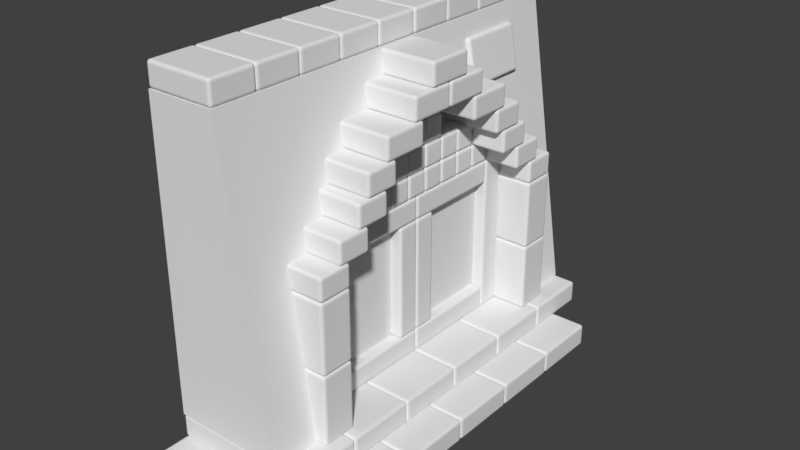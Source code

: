 # Source: ClosedPathWall.blend  (saved by Blender 2.78.0; exported with 4.5.12 LTS)
import bpy
from mathutils import Matrix  # noqa: F401  (used for matrix-valued properties, if any)

bpy.ops.wm.read_factory_settings(use_empty=True)
scene = bpy.context.scene
scene.name = 'Scene'

# ---- collections
col_collection_1 = bpy.data.collections.new('Collection 1'); scene.collection.children.link(col_collection_1)

# ---- materials (node trees are filled in below, after node groups)
mat_material = bpy.data.materials.new('Material')
mat_material.alpha_threshold = 0.0
mat_material.use_transparent_shadow = False
mat_material.roughness = 0.5
mat_material.line_color = (0.0, 0.0, 0.0, 1.0)

# ---- material node trees

# ---- world
world_world = bpy.data.worlds.new('World'); scene.world = world_world
world_world.color = (0.05088, 0.05088, 0.05088)
world_world.use_sun_shadow = False
world_world.sun_shadow_jitter_overblur = 0.0
world_world.cycles.sampling_method = 'MANUAL'

# ---- meshes
me_cube_001 = bpy.data.meshes.new('Cube.001')
me_cube_001.from_pydata([(0.1, 1.8, 0.4), (0.1, -1.8, 0.4), (-0.3, 1.8, 3.0), (-0.3, -1.8, 3.0), (-0.9, 1.8, 2.996), (-0.9, -1.8, 2.996), (-0.9, 1.8, 0.4), (-0.9, -1.8, 0.4), (-0.9, 1.2, 2.996), (-0.9, 0.6, 2.996), (-0.9, -5.96e-07, 2.996), (-0.9, -0.6, 2.996), (-0.9, -1.2, 2.996), (0.1, -1.2, 0.4), (0.1, -0.6, 0.4), (0.1, -1.788e-07, 0.4), (0.1, 0.6, 0.4), (0.1, 1.2, 0.4), (-0.9, -1.2, 0.4), (-0.9, -0.6, 0.4), (-0.9, -1.788e-07, 0.4), (-0.9, 0.6, 0.4), (-0.9, 1.2, 0.4), (-0.3, 1.2, 3.0), (-0.3, 0.6, 3.0), (-0.3, -1.013e-06, 3.0), (-0.3, -0.6, 3.0), (-0.3, -1.2, 3.0), (-0.27, -1.8, 2.805), (-0.17, -1.8, 2.155), (-0.07, -1.8, 1.505), (-0.27, 1.8, 2.805), (-0.17, 1.8, 2.155), (-0.07, 1.8, 1.505), (-0.9, -1.8, 2.802), (-0.9, -1.8, 2.153), (-0.9, -1.8, 1.503), (-0.9, 1.8, 2.802), (-0.9, 1.8, 2.153), (-0.9, 1.8, 1.503), (-0.9, 1.2, 2.802), (-0.9, 1.2, 2.153), (-0.9, 1.2, 1.703), (-0.9, 0.6, 2.802), (-0.9, 0.6, 2.453), (-0.9, -5.648e-07, 2.802), (-0.9, -0.6, 2.802), (-0.9, -0.6, 2.453), (-0.9, -1.2, 2.802), (-0.9, -1.2, 2.153), (-0.9, -1.2, 1.703), (-0.27, -1.2, 2.805), (-0.17, -1.2, 2.155), (-0.1, -1.2, 1.705), (-0.27, -0.6, 2.805), (-0.22, -0.6, 2.455), (-0.27, -9.507e-07, 2.805), (-0.27, 0.6, 2.805), (-0.22, 0.6, 2.455), (-0.27, 1.2, 2.805), (-0.17, 1.2, 2.155), (-0.1, 1.2, 1.705)], [(13, 14), (14, 15), (15, 16), (16, 17), (18, 19), (19, 20), (20, 21), (21, 22)], [(31, 37, 4, 2), (28, 3, 5, 34), (59, 31, 2, 23), (50, 18, 7, 36), (12, 5, 3, 27), (4, 8, 23, 2), (8, 9, 24, 23), (9, 10, 25, 24), (10, 11, 26, 25), (11, 12, 27, 26), (39, 6, 22, 42), (28, 51, 27, 3), (51, 54, 26, 27), (54, 56, 25, 26), (56, 57, 24, 25), (57, 59, 23, 24), (60, 58, 61), (22, 17, 61, 42), (58, 60, 59, 57), (58, 44, 42, 61), (41, 42, 44), (57, 56, 58), (44, 58, 56, 45), (52, 55, 54, 51), (1, 13, 53, 30), (30, 53, 52, 29), (29, 52, 51, 28), (11, 46, 48, 12), (46, 47, 49, 48), (10, 45, 46, 11), (9, 43, 45, 10), (8, 40, 43, 9), (40, 41, 44, 43), (4, 37, 40, 8), (37, 38, 41, 40), (38, 39, 42, 41), (12, 48, 34, 5), (48, 49, 35, 34), (49, 50, 36, 35), (17, 0, 33, 61), (61, 33, 32, 60), (60, 32, 31, 59), (1, 30, 36, 7), (30, 29, 35, 36), (29, 28, 34, 35), (0, 6, 39, 33), (33, 39, 38, 32), (32, 38, 37, 31), (43, 44, 45), (55, 56, 54), (47, 46, 45), (45, 56, 55, 47), (53, 50, 47, 55), (53, 55, 52), (50, 49, 47), (18, 50, 53, 13)])
me_cube_001.materials.append(mat_material)
me_cube_001.use_remesh_preserve_volume = False
me_cube_001.use_remesh_preserve_attributes = False
me_cube_001.use_mirror_vertex_groups = False
me_cube_001.update()
me_cube = bpy.data.meshes.new('Cube')
me_cube.from_pydata([(0.5, 0.3, 0.0), (0.5, -0.3, 0.0), (-1.0, -0.3, 0.0), (-1.0, 0.3, 0.0), (0.5, 0.3, 0.2), (0.5, -0.3, 0.2), (-1.0, -0.3, 0.2), (-1.0, 0.3, 0.2), (0.5, 0.9, 0.0), (0.5, 0.3, 0.0), (-1.0, 0.3, 0.0), (-1.0, 0.9, 0.0), (0.5, 0.9, 0.2), (0.5, 0.3, 0.2), (-1.0, 0.3, 0.2), (-1.0, 0.9, 0.2), (0.5, -0.3, 0.0), (0.5, -0.9, 0.0), (-1.0, -0.9, 0.0), (-1.0, -0.3, 0.0), (0.5, -0.3, 0.2), (0.5, -0.9, 0.2), (-1.0, -0.9, 0.2), (-1.0, -0.3, 0.2), (0.5, -0.9, 0.0), (0.5, -1.5, 0.0), (-1.0, -1.5, 0.0), (-1.0, -0.9, 0.0), (0.5, -0.9, 0.2), (0.5, -1.5, 0.2), (-1.0, -1.5, 0.2), (-1.0, -0.9, 0.2), (0.5, -1.5, 0.0), (0.5, -2.1, 0.0), (-1.0, -2.1, 0.0), (-1.0, -1.5, 0.0), (0.5, -1.5, 0.2), (0.5, -2.1, 0.2), (-1.0, -2.1, 0.2), (-1.0, -1.5, 0.2), (0.5, 1.5, 0.0), (0.5, 0.9, 0.0), (-1.0, 0.9, 0.0), (-1.0, 1.5, 0.0), (0.5, 1.5, 0.2), (0.5, 0.9, 0.2), (-1.0, 0.9, 0.2), (-1.0, 1.5, 0.2), (0.2, 1.8, 0.2), (0.2, 1.2, 0.2), (-1.0, 1.2, 0.2), (-1.0, 1.8, 0.2), (0.2, 1.8, 0.4), (0.2, 1.2, 0.4), (-1.0, 1.1, 0.4), (-1.0, 1.8, 0.4), (0.2, 1.2, 0.2), (0.2, 0.6, 0.2), (-1.0, 0.6, 0.2), (-1.0, 1.2, 0.2), (0.2, 1.2, 0.4), (0.2, 0.6, 0.4), (-1.0, 0.6, 0.4), (-1.0, 1.2, 0.4), (0.2, 0.6, 0.2), (0.2, 0.0, 0.2), (-1.0, 0.0, 0.2), (-1.0, 0.6, 0.2), (0.2, 0.6, 0.4), (0.2, -9.537e-07, 0.4), (-1.0, 0.0, 0.4), (-1.0, 0.6, 0.4), (0.2, -1.192e-07, 0.2), (0.2, -0.6, 0.2), (-1.0, -0.6, 0.2), (-1.0, 3.576e-07, 0.2), (0.2, -5.96e-07, 0.4), (0.2, -0.6, 0.4), (-1.0, -0.6, 0.4), (-1.0, -1.192e-07, 0.4), (0.2, -0.6, 0.2), (0.2, -1.2, 0.2), (-1.0, -1.2, 0.2), (-1.0, -0.6, 0.2), (0.2, -0.6, 0.4), (0.2, -1.2, 0.4), (-1.0, -1.2, 0.4), (-1.0, -0.6, 0.4), (0.2, -1.2, 0.2), (0.2, -1.8, 0.2), (-1.0, -1.8, 0.2), (-1.0, -1.2, 0.2), (0.2, -1.2, 0.4), (0.2, -1.8, 0.4), (-1.0, -1.8, 0.4), (-1.0, -1.2, 0.4), (-0.4, -1.8, 3.0), (-1.0, -1.8, 3.0), (-1.0, -1.4, 3.0), (-0.4, -1.4, 3.0), (-0.4, -1.8, 3.2), (-1.0, -1.8, 3.2), (-1.0, -1.4, 3.2), (-0.4, -1.4, 3.2), (-0.4, -1.4, 3.0), (-1.0, -1.4, 3.0), (-1.0, -1.0, 3.0), (-0.4, -1.0, 3.0), (-0.4, -1.4, 3.2), (-1.0, -1.4, 3.2), (-1.0, -1.0, 3.2), (-0.4, -1.0, 3.2), (-0.4, -1.0, 3.0), (-1.0, -1.0, 3.0), (-1.0, -0.6, 3.0), (-0.4, -0.6, 3.0), (-0.4, -1.0, 3.2), (-1.0, -1.0, 3.2), (-1.0, -0.6, 3.2), (-0.4, -0.6, 3.2), (-0.4, -0.6, 3.0), (-1.0, -0.6, 3.0), (-1.0, -0.2, 3.0), (-0.4, -0.2, 3.0), (-0.4, -0.6, 3.2), (-1.0, -0.6, 3.2), (-1.0, -0.2, 3.2), (-0.4, -0.2, 3.2), (-0.4, -0.2, 3.0), (-1.0, -0.2, 3.0), (-1.0, 0.2, 3.0), (-0.4, 0.2, 3.0), (-0.4, -0.2, 3.2), (-1.0, -0.2, 3.2), (-1.0, 0.2, 3.2), (-0.4, 0.2, 3.2), (-0.4, 0.2, 3.0), (-1.0, 0.2, 3.0), (-1.0, 0.6, 3.0), (-0.4, 0.6, 3.0), (-0.4, 0.2, 3.2), (-1.0, 0.2, 3.2), (-1.0, 0.6, 3.2), (-0.4, 0.6, 3.2), (-0.4, 0.6, 3.0), (-1.0, 0.6, 3.0), (-1.0, 1.0, 3.0), (-0.4, 1.0, 3.0), (-0.4, 0.6, 3.2), (-1.0, 0.6, 3.2), (-1.0, 1.0, 3.2), (-0.4, 1.0, 3.2), (-0.4, 1.0, 3.0), (-1.0, 1.0, 3.0), (-1.0, 1.4, 3.0), (-0.4, 1.4, 3.0), (-0.4, 1.0, 3.2), (-1.0, 1.0, 3.2), (-1.0, 1.4, 3.2), (-0.4, 1.4, 3.2), (-0.4, 1.4, 3.0), (-1.0, 1.4, 3.0), (-1.0, 1.8, 3.0), (-0.4, 1.8, 3.0), (-0.4, 1.4, 3.2), (-1.0, 1.4, 3.2), (-1.0, 1.8, 3.2), (-0.4, 1.8, 3.2), (-0.2683, 1.4, 2.438), (-0.2683, 0.8, 2.438), (-0.6622, 0.8, 2.368), (-0.6622, 1.4, 2.368), (-0.3378, 1.4, 2.832), (-0.3378, 0.8, 2.832), (-0.7317, 0.8, 2.762), (-0.7317, 1.4, 2.762), (-0.4, 1.1, 0.4), (-0.4, 1.1, 1.0), (-0.4, 1.4, 1.0), (-0.4, 1.4, 0.4), (0.1, 1.1, 0.4), (0.1, 1.1, 1.0), (0.1, 1.4, 1.0), (0.1, 1.4, 0.4), (-0.4, 1.1, 1.0), (-0.4, 1.1, 1.6), (-0.4, 1.4, 1.6), (-0.4, 1.4, 1.0), (0.1, 1.1, 1.0), (0.1, 1.1, 1.6), (0.1, 1.4, 1.6), (0.1, 1.4, 1.0), (-0.4, -1.4, 1.0), (-0.4, -1.4, 1.6), (-0.4, -1.1, 1.6), (-0.4, -1.1, 1.0), (0.1, -1.4, 1.0), (0.1, -1.4, 1.6), (0.1, -1.1, 1.6), (0.1, -1.1, 1.0), (-0.4, -1.4, 0.4), (-0.4, -1.4, 1.0), (-0.4, -1.1, 1.0), (-0.4, -1.1, 0.4), (0.1, -1.4, 0.4), (0.1, -1.4, 1.0), (0.1, -1.1, 1.0), (0.1, -1.1, 0.4), (-0.4, -1.4, 1.6), (-0.4, -1.4, 1.8), (-0.4, -1.1, 1.8), (-0.4, -1.1, 1.6), (0.1, -1.4, 1.6), (0.1, -1.4, 1.8), (0.1, -1.1, 1.8), (0.1, -1.1, 1.6), (-0.4, 1.1, 1.6), (-0.4, 1.1, 1.8), (-0.4, 1.4, 1.8), (-0.4, 1.4, 1.6), (0.1, 1.1, 1.6), (0.1, 1.1, 1.8), (0.1, 1.4, 1.8), (0.1, 1.4, 1.6), (-0.4, 0.9, 1.8), (-0.4, 0.9, 2.0), (-0.4, 1.2, 2.0), (-0.4, 1.2, 1.8), (0.1, 0.9, 1.8), (0.1, 0.9, 2.0), (0.1, 1.2, 2.0), (0.1, 1.2, 1.8), (-0.4, 0.7, 2.0), (-0.4, 0.7, 2.2), (-0.4, 1.0, 2.2), (-0.4, 1.0, 2.0), (0.1, 0.7, 2.0), (0.1, 0.7, 2.2), (0.1, 1.0, 2.2), (0.1, 1.0, 2.0), (-0.4, 0.6, 2.2), (-0.4, 0.6, 2.4), (-0.4, 0.9, 2.4), (-0.4, 0.9, 2.2), (0.1, 0.6, 2.2), (0.1, 0.6, 2.4), (0.1, 0.9, 2.4), (0.1, 0.9, 2.2), (-0.4, 0.3, 2.4), (-0.4, 0.3, 2.6), (-0.4, 0.7, 2.6), (-0.4, 0.7, 2.4), (0.1, 0.3, 2.4), (0.1, 0.3, 2.6), (0.1, 0.7, 2.6), (0.1, 0.7, 2.4), (-0.4, -0.7, 2.4), (-0.4, -0.7, 2.6), (-0.4, -0.3, 2.6), (-0.4, -0.3, 2.4), (0.1, -0.7, 2.4), (0.1, -0.7, 2.6), (0.1, -0.3, 2.6), (0.1, -0.3, 2.4), (-0.4, -0.4, 2.6), (-0.4, -0.4, 2.8), (-0.4, -1.788e-07, 2.8), (-0.4, -6.557e-07, 2.6), (0.1, -0.4, 2.6), (0.1, -0.4, 2.8), (0.1, 2.384e-07, 2.8), (0.1, -1.788e-07, 2.6), (-0.4, -1.49e-07, 2.6), (-0.4, -3.874e-07, 2.8), (-0.4, 0.4, 2.8), (-0.4, 0.4, 2.6), (0.1, -6.258e-07, 2.6), (0.1, 3.278e-07, 2.8), (0.1, 0.4, 2.8), (0.1, 0.4, 2.6), (-0.4, -0.2, 2.8), (-0.4, -0.2, 3.0), (-0.4, 0.2, 3.0), (-0.4, 0.2, 2.8), (0.1, -0.2, 2.8), (0.1, -0.2, 3.0), (0.1, 0.2, 3.0), (0.1, 0.2, 2.8), (-0.4, -0.9, 2.2), (-0.4, -0.9, 2.4), (-0.4, -0.6, 2.4), (-0.4, -0.6, 2.2), (0.1, -0.9, 2.2), (0.1, -0.9, 2.4), (0.1, -0.6, 2.4), (0.1, -0.6, 2.2), (-0.4, -1.0, 2.0), (-0.4, -1.0, 2.2), (-0.4, -0.7, 2.2), (-0.4, -0.7, 2.0), (0.1, -1.0, 2.0), (0.1, -1.0, 2.2), (0.1, -0.7, 2.2), (0.1, -0.7, 2.0), (-0.4, -1.2, 1.8), (-0.4, -1.2, 2.0), (-0.4, -0.9, 2.0), (-0.4, -0.9, 1.8), (0.1, -1.2, 1.8), (0.1, -1.2, 2.0), (0.1, -0.9, 2.0), (0.1, -0.9, 1.8), (-0.6, 1.1, 0.4), (-0.6, 1.1, 1.0), (-0.6, 1.4, 1.0), (-0.6, 1.4, 0.4), (-0.4, 1.1, 0.4), (-0.4, 1.1, 1.0), (-0.4, 1.4, 1.0), (-0.4, 1.4, 0.4), (-0.6, 1.1, 1.0), (-0.6, 1.1, 1.6), (-0.6, 1.4, 1.6), (-0.6, 1.4, 1.0), (-0.4, 1.1, 1.0), (-0.4, 1.1, 1.6), (-0.4, 1.4, 1.6), (-0.4, 1.4, 1.0), (-0.6, -1.4, 1.0), (-0.6, -1.4, 1.6), (-0.6, -1.1, 1.6), (-0.6, -1.1, 1.0), (-0.4, -1.4, 1.0), (-0.4, -1.4, 1.6), (-0.4, -1.1, 1.6), (-0.4, -1.1, 1.0), (-0.6, -1.4, 0.4), (-0.6, -1.4, 1.0), (-0.6, -1.1, 1.0), (-0.6, -1.1, 0.4), (-0.4, -1.4, 0.4), (-0.4, -1.4, 1.0), (-0.4, -1.1, 1.0), (-0.4, -1.1, 0.4), (-0.6, -1.4, 1.6), (-0.6, -1.4, 1.8), (-0.6, -1.1, 1.8), (-0.6, -1.1, 1.6), (-0.4, -1.4, 1.6), (-0.4, -1.4, 1.8), (-0.4, -1.1, 1.8), (-0.4, -1.1, 1.6), (-0.6, 1.1, 1.6), (-0.6, 1.1, 1.8), (-0.6, 1.4, 1.8), (-0.6, 1.4, 1.6), (-0.4, 1.1, 1.6), (-0.4, 1.1, 1.8), (-0.4, 1.4, 1.8), (-0.4, 1.4, 1.6), (-0.6, 0.9, 1.8), (-0.6, 0.9, 2.0), (-0.6, 1.2, 2.0), (-0.6, 1.2, 1.8), (-0.4, 0.9, 1.8), (-0.4, 0.9, 2.0), (-0.4, 1.2, 2.0), (-0.4, 1.2, 1.8), (-0.6, 0.7, 2.0), (-0.6, 0.7, 2.2), (-0.6, 1.0, 2.2), (-0.6, 1.0, 2.0), (-0.4, 0.7, 2.0), (-0.4, 0.7, 2.2), (-0.4, 1.0, 2.2), (-0.4, 1.0, 2.0), (-0.6, 0.6, 2.2), (-0.6, 0.6, 2.4), (-0.6, 0.9, 2.4), (-0.6, 0.9, 2.2), (-0.4, 0.6, 2.2), (-0.4, 0.6, 2.4), (-0.4, 0.9, 2.4), (-0.4, 0.9, 2.2), (-0.6, 0.3, 2.4), (-0.6, 0.3, 2.6), (-0.6, 0.7, 2.6), (-0.6, 0.7, 2.4), (-0.4, 0.3, 2.4), (-0.4, 0.3, 2.6), (-0.4, 0.7, 2.6), (-0.4, 0.7, 2.4), (-0.6, -0.7, 2.4), (-0.6, -0.7, 2.6), (-0.6, -0.3, 2.6), (-0.6, -0.3, 2.4), (-0.4, -0.7, 2.4), (-0.4, -0.7, 2.6), (-0.4, -0.3, 2.6), (-0.4, -0.3, 2.4), (-0.6, -0.4, 2.6), (-0.6, -0.4, 2.8), (-0.6, -1.788e-07, 2.8), (-0.6, -6.557e-07, 2.6), (-0.4, -0.4, 2.6), (-0.4, -0.4, 2.8), (-0.4, 2.384e-07, 2.8), (-0.4, -1.788e-07, 2.6), (-0.6, -1.49e-07, 2.6), (-0.6, -3.874e-07, 2.8), (-0.6, 0.4, 2.8), (-0.6, 0.4, 2.6), (-0.4, -6.258e-07, 2.6), (-0.4, 3.278e-07, 2.8), (-0.4, 0.4, 2.8), (-0.4, 0.4, 2.6), (-0.6, -0.2, 2.8), (-0.6, -0.2, 3.0), (-0.6, 0.2, 3.0), (-0.6, 0.2, 2.8), (-0.4, -0.2, 2.8), (-0.4, -0.2, 3.0), (-0.4, 0.2, 3.0), (-0.4, 0.2, 2.8), (-0.6, -0.9, 2.2), (-0.6, -0.9, 2.4), (-0.6, -0.6, 2.4), (-0.6, -0.6, 2.2), (-0.4, -0.9, 2.2), (-0.4, -0.9, 2.4), (-0.4, -0.6, 2.4), (-0.4, -0.6, 2.2), (-0.6, -1.0, 2.0), (-0.6, -1.0, 2.2), (-0.6, -0.7, 2.2), (-0.6, -0.7, 2.0), (-0.4, -1.0, 2.0), (-0.4, -1.0, 2.2), (-0.4, -0.7, 2.2), (-0.4, -0.7, 2.0), (-0.6, -1.2, 1.8), (-0.6, -1.2, 2.0), (-0.6, -0.9, 2.0), (-0.6, -0.9, 1.8), (-0.4, -1.2, 1.8), (-0.4, -1.2, 2.0), (-0.4, -0.9, 2.0), (-0.4, -0.9, 1.8), (-0.8, 1.1, 0.4), (-0.8, 1.1, 1.0), (-0.8, 1.4, 1.0), (-0.8, 1.4, 0.4), (-0.6, 1.1, 0.4), (-0.6, 1.1, 1.0), (-0.6, 1.4, 1.0), (-0.6, 1.4, 0.4), (-0.8, 1.1, 1.0), (-0.8, 1.1, 1.6), (-0.8, 1.4, 1.6), (-0.8, 1.4, 1.0), (-0.6, 1.1, 1.0), (-0.6, 1.1, 1.6), (-0.6, 1.4, 1.6), (-0.6, 1.4, 1.0), (-0.8, -1.4, 1.0), (-0.8, -1.4, 1.6), (-0.8, -1.1, 1.6), (-0.8, -1.1, 1.0), (-0.6, -1.4, 1.0), (-0.6, -1.4, 1.6), (-0.6, -1.1, 1.6), (-0.6, -1.1, 1.0), (-0.8, -1.4, 0.4), (-0.8, -1.4, 1.0), (-0.8, -1.1, 1.0), (-0.8, -1.1, 0.4), (-0.6, -1.4, 0.4), (-0.6, -1.4, 1.0), (-0.6, -1.1, 1.0), (-0.6, -1.1, 0.4), (-0.8, -1.4, 1.6), (-0.8, -1.4, 1.8), (-0.8, -1.1, 1.8), (-0.8, -1.1, 1.6), (-0.6, -1.4, 1.6), (-0.6, -1.4, 1.8), (-0.6, -1.1, 1.8), (-0.6, -1.1, 1.6), (-0.8, 1.1, 1.6), (-0.8, 1.1, 1.8), (-0.8, 1.4, 1.8), (-0.8, 1.4, 1.6), (-0.6, 1.1, 1.6), (-0.6, 1.1, 1.8), (-0.6, 1.4, 1.8), (-0.6, 1.4, 1.6), (-0.8, 0.9, 1.8), (-0.8, 0.9, 2.0), (-0.8, 1.2, 2.0), (-0.8, 1.2, 1.8), (-0.6, 0.9, 1.8), (-0.6, 0.9, 2.0), (-0.6, 1.2, 2.0), (-0.6, 1.2, 1.8), (-0.8, 0.7, 2.0), (-0.8, 0.7, 2.2), (-0.8, 1.0, 2.2), (-0.8, 1.0, 2.0), (-0.6, 0.7, 2.0), (-0.6, 0.7, 2.2), (-0.6, 1.0, 2.2), (-0.6, 1.0, 2.0), (-0.8, 0.6, 2.2), (-0.8, 0.6, 2.4), (-0.8, 0.9, 2.4), (-0.8, 0.9, 2.2), (-0.6, 0.6, 2.2), (-0.6, 0.6, 2.4), (-0.6, 0.9, 2.4), (-0.6, 0.9, 2.2), (-0.8, 0.3, 2.4), (-0.8, 0.3, 2.6), (-0.8, 0.7, 2.6), (-0.8, 0.7, 2.4), (-0.6, 0.3, 2.4), (-0.6, 0.3, 2.6), (-0.6, 0.7, 2.6), (-0.6, 0.7, 2.4), (-0.8, -0.7, 2.4), (-0.8, -0.7, 2.6), (-0.8, -0.3, 2.6), (-0.8, -0.3, 2.4), (-0.6, -0.7, 2.4), (-0.6, -0.7, 2.6), (-0.6, -0.3, 2.6), (-0.6, -0.3, 2.4), (-0.8, -0.4, 2.6), (-0.8, -0.4, 2.8), (-0.8, -1.788e-07, 2.8), (-0.8, -6.557e-07, 2.6), (-0.6, -0.4, 2.6), (-0.6, -0.4, 2.8), (-0.6, 2.384e-07, 2.8), (-0.6, -1.788e-07, 2.6), (-0.8, -1.49e-07, 2.6), (-0.8, -3.874e-07, 2.8), (-0.8, 0.4, 2.8), (-0.8, 0.4, 2.6), (-0.6, -6.258e-07, 2.6), (-0.6, 3.278e-07, 2.8), (-0.6, 0.4, 2.8), (-0.6, 0.4, 2.6), (-0.8, -0.2, 2.8), (-0.8, -0.2, 3.0), (-0.8, 0.2, 3.0), (-0.8, 0.2, 2.8), (-0.6, -0.2, 2.8), (-0.6, -0.2, 3.0), (-0.6, 0.2, 3.0), (-0.6, 0.2, 2.8), (-0.8, -0.9, 2.2), (-0.8, -0.9, 2.4), (-0.8, -0.6, 2.4), (-0.8, -0.6, 2.2), (-0.6, -0.9, 2.2), (-0.6, -0.9, 2.4), (-0.6, -0.6, 2.4), (-0.6, -0.6, 2.2), (-0.8, -1.0, 2.0), (-0.8, -1.0, 2.2), (-0.8, -0.7, 2.2), (-0.8, -0.7, 2.0), (-0.6, -1.0, 2.0), (-0.6, -1.0, 2.2), (-0.6, -0.7, 2.2), (-0.6, -0.7, 2.0), (-0.8, -1.2, 1.8), (-0.8, -1.2, 2.0), (-0.8, -0.9, 2.0), (-0.8, -0.9, 1.8), (-0.6, -1.2, 1.8), (-0.6, -1.2, 2.0), (-0.6, -0.9, 2.0), (-0.6, -0.9, 1.8), (-1.0, 1.1, 0.4), (-1.0, 1.1, 1.0), (-1.0, 1.4, 1.0), (-1.0, 1.4, 0.4), (-0.8, 1.1, 0.4), (-0.8, 1.1, 1.0), (-0.8, 1.4, 1.0), (-0.8, 1.4, 0.4), (-1.0, 1.1, 1.0), (-1.0, 1.1, 1.6), (-1.0, 1.4, 1.6), (-1.0, 1.4, 1.0), (-0.8, 1.1, 1.0), (-0.8, 1.1, 1.6), (-0.8, 1.4, 1.6), (-0.8, 1.4, 1.0), (-1.0, -1.4, 1.0), (-1.0, -1.4, 1.6), (-1.0, -1.1, 1.6), (-1.0, -1.1, 1.0), (-0.8, -1.4, 1.0), (-0.8, -1.4, 1.6), (-0.8, -1.1, 1.6), (-0.8, -1.1, 1.0), (-1.0, -1.4, 0.4), (-1.0, -1.4, 1.0), (-1.0, -1.1, 1.0), (-1.0, -1.1, 0.4), (-0.8, -1.4, 0.4), (-0.8, -1.4, 1.0), (-0.8, -1.1, 1.0), (-0.8, -1.1, 0.4), (-1.0, -1.4, 1.6), (-1.0, -1.4, 1.8), (-1.0, -1.1, 1.8), (-1.0, -1.1, 1.6), (-0.8, -1.4, 1.6), (-0.8, -1.4, 1.8), (-0.8, -1.1, 1.8), (-0.8, -1.1, 1.6), (-1.0, 1.1, 1.6), (-1.0, 1.1, 1.8), (-1.0, 1.4, 1.8), (-1.0, 1.4, 1.6), (-0.8, 1.1, 1.6), (-0.8, 1.1, 1.8), (-0.8, 1.4, 1.8), (-0.8, 1.4, 1.6), (-1.0, 0.9, 1.8), (-1.0, 0.9, 2.0), (-1.0, 1.2, 2.0), (-1.0, 1.2, 1.8), (-0.8, 0.9, 1.8), (-0.8, 0.9, 2.0), (-0.8, 1.2, 2.0), (-0.8, 1.2, 1.8), (-1.0, 0.7, 2.0), (-1.0, 0.7, 2.2), (-1.0, 1.0, 2.2), (-1.0, 1.0, 2.0), (-0.8, 0.7, 2.0), (-0.8, 0.7, 2.2), (-0.8, 1.0, 2.2), (-0.8, 1.0, 2.0), (-1.0, 0.6, 2.2), (-1.0, 0.6, 2.4), (-1.0, 0.9, 2.4), (-1.0, 0.9, 2.2), (-0.8, 0.6, 2.2), (-0.8, 0.6, 2.4), (-0.8, 0.9, 2.4), (-0.8, 0.9, 2.2), (-1.0, 0.3, 2.4), (-1.0, 0.3, 2.6), (-1.0, 0.7, 2.6), (-1.0, 0.7, 2.4), (-0.8, 0.3, 2.4), (-0.8, 0.3, 2.6), (-0.8, 0.7, 2.6), (-0.8, 0.7, 2.4), (-1.0, -0.7, 2.4), (-1.0, -0.7, 2.6), (-1.0, -0.3, 2.6), (-1.0, -0.3, 2.4), (-0.8, -0.7, 2.4), (-0.8, -0.7, 2.6), (-0.8, -0.3, 2.6), (-0.8, -0.3, 2.4), (-1.0, -0.4, 2.6), (-1.0, -0.4, 2.8), (-1.0, -1.788e-07, 2.8), (-1.0, -6.557e-07, 2.6), (-0.8, -0.4, 2.6), (-0.8, -0.4, 2.8), (-0.8, 2.384e-07, 2.8), (-0.8, -1.788e-07, 2.6), (-1.0, -1.49e-07, 2.6), (-1.0, -3.874e-07, 2.8), (-1.0, 0.4, 2.8), (-1.0, 0.4, 2.6), (-0.8, -6.258e-07, 2.6), (-0.8, 3.278e-07, 2.8), (-0.8, 0.4, 2.8), (-0.8, 0.4, 2.6), (-1.0, -0.2, 2.8), (-1.0, -0.2, 3.0), (-1.0, 0.2, 3.0), (-1.0, 0.2, 2.8), (-0.8, -0.2, 2.8), (-0.8, -0.2, 3.0), (-0.8, 0.2, 3.0), (-0.8, 0.2, 2.8), (-1.0, -0.9, 2.2), (-1.0, -0.9, 2.4), (-1.0, -0.6, 2.4), (-1.0, -0.6, 2.2), (-0.8, -0.9, 2.2), (-0.8, -0.9, 2.4), (-0.8, -0.6, 2.4), (-0.8, -0.6, 2.2), (-1.0, -1.0, 2.0), (-1.0, -1.0, 2.2), (-1.0, -0.7, 2.2), (-1.0, -0.7, 2.0), (-0.8, -1.0, 2.0), (-0.8, -1.0, 2.2), (-0.8, -0.7, 2.2), (-0.8, -0.7, 2.0), (-1.0, -1.2, 1.8), (-1.0, -1.2, 2.0), (-1.0, -0.9, 2.0), (-1.0, -0.9, 1.8), (-0.8, -1.2, 1.8), (-0.8, -1.2, 2.0), (-0.8, -0.9, 2.0), (-0.8, -0.9, 1.8), (-0.2, 0.1, 1.8), (-0.2, 0.1, 2.0), (-0.2, -1.1, 0.4), (-0.2, 0.3, 1.8), (-0.4, 0.3, 1.8), (-0.4, 0.1, 1.8), (-0.4, -1.1, 0.4), (-0.4, -0.9, 0.4), (-0.2, -0.9, 0.4), (-0.2, -1.1, 1.8), (-0.4, -1.1, 1.8), (-0.4, -0.9, 1.8), (-0.2, -0.9, 1.8), (-0.4, 0.1, 2.0), (-0.4, 0.3, 2.0), (-0.2, 0.3, 2.0), (-0.2, 0.3, 1.8), (-0.2, 0.3, 2.0), (-0.2, 0.5, 1.8), (-0.4, 0.5, 1.8), (-0.4, 0.3, 1.8), (-0.4, 0.3, 2.0), (-0.4, 0.5, 2.0), (-0.2, 0.5, 2.0), (-0.2, 0.5, 1.8), (-0.2, 0.5, 2.0), (-0.2, 0.7, 1.8), (-0.4, 0.7, 1.8), (-0.4, 0.5, 1.8), (-0.4, 0.5, 2.0), (-0.4, 0.7, 2.0), (-0.2, 0.7, 2.0), (-0.2, 0.7, 1.8), (-0.2, 0.7, 2.0), (-0.2, 0.9, 1.8), (-0.4, 0.9, 1.8), (-0.4, 0.7, 1.8), (-0.4, 0.7, 2.0), (-0.4, 0.9, 2.0), (-0.2, 0.9, 2.0), (-0.2, 0.5, 2.0), (-0.2, 0.5, 2.2), (-0.2, 0.7, 2.0), (-0.4, 0.7, 2.0), (-0.4, 0.5, 2.0), (-0.4, 0.5, 2.2), (-0.4, 0.7, 2.2), (-0.2, 0.7, 2.2), (-0.2, 0.3, 2.0), (-0.2, 0.3, 2.2), (-0.2, 0.5, 2.0), (-0.4, 0.5, 2.0), (-0.4, 0.3, 2.0), (-0.4, 0.3, 2.2), (-0.4, 0.5, 2.2), (-0.2, 0.5, 2.2), (-0.2, -0.1, 1.8), (-0.2, -0.1, 2.0), (-0.2, 0.1, 1.8), (-0.4, 0.1, 1.8), (-0.4, -0.1, 1.8), (-0.4, -0.1, 2.0), (-0.4, 0.1, 2.0), (-0.2, 0.1, 2.0), (-0.2, -0.3, 1.8), (-0.2, -0.3, 2.0), (-0.2, -0.1, 1.8), (-0.4, -0.1, 1.8), (-0.4, -0.3, 1.8), (-0.4, -0.3, 2.0), (-0.4, -0.1, 2.0), (-0.2, -0.1, 2.0), (-0.2, -0.5, 1.8), (-0.2, -0.5, 2.0), (-0.2, -0.3, 1.8), (-0.4, -0.3, 1.8), (-0.4, -0.5, 1.8), (-0.4, -0.5, 2.0), (-0.4, -0.3, 2.0), (-0.2, -0.3, 2.0), (-0.2, -0.7, 1.8), (-0.2, -0.7, 2.0), (-0.2, -0.5, 1.8), (-0.4, -0.5, 1.8), (-0.4, -0.7, 1.8), (-0.4, -0.7, 2.0), (-0.4, -0.5, 2.0), (-0.2, -0.5, 2.0), (-0.2, -0.9, 1.8), (-0.2, -0.9, 2.0), (-0.2, -0.7, 1.8), (-0.4, -0.7, 1.8), (-0.4, -0.9, 1.8), (-0.4, -0.9, 2.0), (-0.4, -0.7, 2.0), (-0.2, -0.7, 2.0), (-0.2, -0.7, 2.0), (-0.2, -0.7, 2.2), (-0.2, -0.5, 2.0), (-0.4, -0.5, 2.0), (-0.4, -0.7, 2.0), (-0.4, -0.7, 2.2), (-0.4, -0.5, 2.2), (-0.2, -0.5, 2.2), (-0.2, -0.5, 2.0), (-0.2, -0.5, 2.2), (-0.2, -0.3, 2.0), (-0.4, -0.3, 2.0), (-0.4, -0.5, 2.0), (-0.4, -0.5, 2.2), (-0.4, -0.3, 2.2), (-0.2, -0.3, 2.2), (-0.2, -0.3, 2.0), (-0.2, -0.3, 2.2), (-0.2, -0.1, 2.0), (-0.4, -0.1, 2.0), (-0.4, -0.3, 2.0), (-0.4, -0.3, 2.2), (-0.4, -0.1, 2.2), (-0.2, -0.1, 2.2), (-0.2, -0.1, 2.0), (-0.2, -0.1, 2.2), (-0.2, 0.1, 2.0), (-0.4, 0.1, 2.0), (-0.4, -0.1, 2.0), (-0.4, -0.1, 2.2), (-0.4, 0.1, 2.2), (-0.2, 0.1, 2.2), (-0.2, 0.1, 2.0), (-0.2, 0.1, 2.2), (-0.2, 0.3, 2.0), (-0.4, 0.3, 2.0), (-0.4, 0.1, 2.0), (-0.4, 0.1, 2.2), (-0.4, 0.3, 2.2), (-0.2, 0.3, 2.2), (-0.2, -0.3, 2.2), (-0.2, -0.3, 2.4), (-0.2, -0.1, 2.2), (-0.4, -0.1, 2.2), (-0.4, -0.3, 2.2), (-0.4, -0.3, 2.4), (-0.4, -0.1, 2.4), (-0.2, -0.1, 2.4), (-0.2, -0.1, 2.2), (-0.2, -0.1, 2.4), (-0.2, 0.1, 2.2), (-0.4, 0.1, 2.2), (-0.4, -0.1, 2.2), (-0.4, -0.1, 2.4), (-0.4, 0.1, 2.4), (-0.2, 0.1, 2.4), (-0.2, 0.1, 2.2), (-0.2, 0.1, 2.4), (-0.2, 0.3, 2.2), (-0.4, 0.3, 2.2), (-0.4, 0.1, 2.2), (-0.4, 0.1, 2.4), (-0.4, 0.3, 2.4), (-0.2, 0.3, 2.4), (-0.2, 0.1, 2.4), (-0.2, 0.1, 2.6), (-0.2, 0.3, 2.4), (-0.4, 0.3, 2.4), (-0.4, 0.1, 2.4), (-0.4, 0.1, 2.6), (-0.4, 0.3, 2.6), (-0.2, 0.3, 2.6), (-0.2, -0.1, 2.4), (-0.2, -0.1, 2.6), (-0.2, 0.1, 2.4), (-0.4, 0.1, 2.4), (-0.4, -0.1, 2.4), (-0.4, -0.1, 2.6), (-0.4, 0.1, 2.6), (-0.2, 0.1, 2.6), (-0.2, -0.3, 2.4), (-0.2, -0.3, 2.6), (-0.2, -0.1, 2.4), (-0.4, -0.1, 2.4), (-0.4, -0.3, 2.4), (-0.4, -0.3, 2.6), (-0.4, -0.1, 2.6), (-0.2, -0.1, 2.6), (-0.2, -0.2, 0.6), (-0.4, -0.2, 0.6), (-0.4, -4.768e-07, 0.6), (-0.2, -9.537e-07, 0.6), (-0.2, -0.2, 1.6), (-0.4, -0.2, 1.6), (-0.4, -4.768e-07, 1.6), (-0.2, -9.537e-07, 1.6), (-0.2, -0.9, 1.6), (-0.4, -0.9, 1.6), (-0.4, -4.768e-07, 1.6), (-0.2, -9.537e-07, 1.6), (-0.2, -0.9, 1.8), (-0.4, -0.9, 1.8), (-0.4, -4.768e-07, 1.8), (-0.2, -9.537e-07, 1.8), (-0.2, -0.9, 0.4), (-0.4, -0.9, 0.4), (-0.4, -4.768e-07, 0.4), (-0.2, -9.537e-07, 0.4), (-0.2, -0.9, 0.6), (-0.4, -0.9, 0.6), (-0.4, -4.768e-07, 0.6), (-0.2, -9.537e-07, 0.6), (-0.3, -0.2, 0.6), (-0.3, -0.9, 0.6), (-0.3, -0.9, 1.6), (-0.3, -0.2, 1.6), (-0.3, 0.9, 0.6), (-0.3, 0.2, 0.6), (-0.3, 0.2, 1.6), (-0.3, 0.9, 1.6), (-0.2, 0.9, 0.4), (-0.4, 0.9, 0.4), (-0.4, 4.768e-07, 1.8), (-0.2, -4.768e-07, 1.8), (-0.2, 0.9, 1.8), (-0.4, 0.9, 1.8), (-0.4, 0.0, 1.6), (-0.2, -9.537e-07, 1.6), (-0.2, -4.768e-07, 0.6), (-0.4, 4.768e-07, 0.6), (-0.2, 1.1, 1.8), (-0.4, 1.1, 1.8), (-0.2, 1.1, 0.4), (-0.4, 1.1, 0.4), (-0.4, 0.9, 1.6), (-0.2, 0.9, 1.6), (-0.4, 0.9, 1.8), (-0.2, 0.9, 1.8), (-0.4, 0.0, 0.4), (-0.2, -9.537e-07, 0.4), (-0.4, 0.9, 0.4), (-0.2, 0.9, 0.4), (-0.4, 0.9, 0.6), (-0.2, 0.9, 0.6), (-0.2, -4.768e-07, 1.6), (-0.4, 4.768e-07, 1.6), (-0.4, 0.0, 0.6), (-0.2, -9.537e-07, 0.6), (-0.4, 0.2, 0.6), (-0.2, 0.2, 0.6), (-0.4, 0.2, 1.6), (-0.2, 0.2, 1.6)], [], [(0, 1, 2, 3), (4, 7, 6, 5), (0, 4, 5, 1), (1, 5, 6, 2), (2, 6, 7, 3), (4, 0, 3, 7), (8, 9, 10, 11), (12, 15, 14, 13), (8, 12, 13, 9), (9, 13, 14, 10), (10, 14, 15, 11), (12, 8, 11, 15), (16, 17, 18, 19), (20, 23, 22, 21), (16, 20, 21, 17), (17, 21, 22, 18), (18, 22, 23, 19), (20, 16, 19, 23), (24, 25, 26, 27), (28, 31, 30, 29), (24, 28, 29, 25), (25, 29, 30, 26), (26, 30, 31, 27), (28, 24, 27, 31), (32, 33, 34, 35), (36, 39, 38, 37), (32, 36, 37, 33), (33, 37, 38, 34), (34, 38, 39, 35), (36, 32, 35, 39), (40, 41, 42, 43), (44, 47, 46, 45), (40, 44, 45, 41), (41, 45, 46, 42), (42, 46, 47, 43), (44, 40, 43, 47), (48, 49, 50, 51), (52, 55, 54, 53), (48, 52, 53, 49), (49, 53, 54, 50), (50, 54, 55, 51), (52, 48, 51, 55), (56, 57, 58, 59), (60, 63, 62, 61), (56, 60, 61, 57), (57, 61, 62, 58), (58, 62, 63, 59), (60, 56, 59, 63), (64, 65, 66, 67), (68, 71, 70, 69), (64, 68, 69, 65), (65, 69, 70, 66), (66, 70, 71, 67), (68, 64, 67, 71), (72, 73, 74, 75), (76, 79, 78, 77), (72, 76, 77, 73), (73, 77, 78, 74), (74, 78, 79, 75), (76, 72, 75, 79), (80, 81, 82, 83), (84, 87, 86, 85), (80, 84, 85, 81), (81, 85, 86, 82), (82, 86, 87, 83), (84, 80, 83, 87), (88, 89, 90, 91), (92, 95, 94, 93), (88, 92, 93, 89), (89, 93, 94, 90), (90, 94, 95, 91), (92, 88, 91, 95), (96, 97, 98, 99), (100, 103, 102, 101), (96, 100, 101, 97), (97, 101, 102, 98), (98, 102, 103, 99), (100, 96, 99, 103), (104, 105, 106, 107), (108, 111, 110, 109), (104, 108, 109, 105), (105, 109, 110, 106), (106, 110, 111, 107), (108, 104, 107, 111), (112, 113, 114, 115), (116, 119, 118, 117), (112, 116, 117, 113), (113, 117, 118, 114), (114, 118, 119, 115), (116, 112, 115, 119), (120, 121, 122, 123), (124, 127, 126, 125), (120, 124, 125, 121), (121, 125, 126, 122), (122, 126, 127, 123), (124, 120, 123, 127), (128, 129, 130, 131), (132, 135, 134, 133), (128, 132, 133, 129), (129, 133, 134, 130), (130, 134, 135, 131), (132, 128, 131, 135), (136, 137, 138, 139), (140, 143, 142, 141), (136, 140, 141, 137), (137, 141, 142, 138), (138, 142, 143, 139), (140, 136, 139, 143), (144, 145, 146, 147), (148, 151, 150, 149), (144, 148, 149, 145), (145, 149, 150, 146), (146, 150, 151, 147), (148, 144, 147, 151), (152, 153, 154, 155), (156, 159, 158, 157), (152, 156, 157, 153), (153, 157, 158, 154), (154, 158, 159, 155), (156, 152, 155, 159), (160, 161, 162, 163), (164, 167, 166, 165), (160, 164, 165, 161), (161, 165, 166, 162), (162, 166, 167, 163), (164, 160, 163, 167), (168, 169, 170, 171), (172, 175, 174, 173), (168, 172, 173, 169), (169, 173, 174, 170), (170, 174, 175, 171), (172, 168, 171, 175), (176, 177, 178, 179), (180, 183, 182, 181), (176, 180, 181, 177), (177, 181, 182, 178), (178, 182, 183, 179), (180, 176, 179, 183), (184, 185, 186, 187), (188, 191, 190, 189), (184, 188, 189, 185), (185, 189, 190, 186), (186, 190, 191, 187), (188, 184, 187, 191), (192, 193, 194, 195), (196, 199, 198, 197), (192, 196, 197, 193), (193, 197, 198, 194), (194, 198, 199, 195), (196, 192, 195, 199), (200, 201, 202, 203), (204, 207, 206, 205), (200, 204, 205, 201), (201, 205, 206, 202), (202, 206, 207, 203), (204, 200, 203, 207), (208, 209, 210, 211), (212, 215, 214, 213), (208, 212, 213, 209), (209, 213, 214, 210), (210, 214, 215, 211), (212, 208, 211, 215), (216, 217, 218, 219), (220, 223, 222, 221), (216, 220, 221, 217), (217, 221, 222, 218), (218, 222, 223, 219), (220, 216, 219, 223), (224, 225, 226, 227), (228, 231, 230, 229), (224, 228, 229, 225), (225, 229, 230, 226), (226, 230, 231, 227), (228, 224, 227, 231), (232, 233, 234, 235), (236, 239, 238, 237), (232, 236, 237, 233), (233, 237, 238, 234), (234, 238, 239, 235), (236, 232, 235, 239), (240, 241, 242, 243), (244, 247, 246, 245), (240, 244, 245, 241), (241, 245, 246, 242), (242, 246, 247, 243), (244, 240, 243, 247), (248, 249, 250, 251), (252, 255, 254, 253), (248, 252, 253, 249), (249, 253, 254, 250), (250, 254, 255, 251), (252, 248, 251, 255), (256, 257, 258, 259), (260, 263, 262, 261), (256, 260, 261, 257), (257, 261, 262, 258), (258, 262, 263, 259), (260, 256, 259, 263), (264, 265, 266, 267), (268, 271, 270, 269), (264, 268, 269, 265), (265, 269, 270, 266), (266, 270, 271, 267), (268, 264, 267, 271), (272, 273, 274, 275), (276, 279, 278, 277), (272, 276, 277, 273), (273, 277, 278, 274), (274, 278, 279, 275), (276, 272, 275, 279), (280, 281, 282, 283), (284, 287, 286, 285), (280, 284, 285, 281), (281, 285, 286, 282), (282, 286, 287, 283), (284, 280, 283, 287), (288, 289, 290, 291), (292, 295, 294, 293), (288, 292, 293, 289), (289, 293, 294, 290), (290, 294, 295, 291), (292, 288, 291, 295), (296, 297, 298, 299), (300, 303, 302, 301), (296, 300, 301, 297), (297, 301, 302, 298), (298, 302, 303, 299), (300, 296, 299, 303), (304, 305, 306, 307), (308, 311, 310, 309), (304, 308, 309, 305), (305, 309, 310, 306), (306, 310, 311, 307), (308, 304, 307, 311), (312, 313, 314, 315), (316, 319, 318, 317), (312, 316, 317, 313), (313, 317, 318, 314), (314, 318, 319, 315), (316, 312, 315, 319), (320, 321, 322, 323), (324, 327, 326, 325), (320, 324, 325, 321), (321, 325, 326, 322), (322, 326, 327, 323), (324, 320, 323, 327), (328, 329, 330, 331), (332, 335, 334, 333), (328, 332, 333, 329), (329, 333, 334, 330), (330, 334, 335, 331), (332, 328, 331, 335), (336, 337, 338, 339), (340, 343, 342, 341), (336, 340, 341, 337), (337, 341, 342, 338), (338, 342, 343, 339), (340, 336, 339, 343), (344, 345, 346, 347), (348, 351, 350, 349), (344, 348, 349, 345), (345, 349, 350, 346), (346, 350, 351, 347), (348, 344, 347, 351), (352, 353, 354, 355), (356, 359, 358, 357), (352, 356, 357, 353), (353, 357, 358, 354), (354, 358, 359, 355), (356, 352, 355, 359), (360, 361, 362, 363), (364, 367, 366, 365), (360, 364, 365, 361), (361, 365, 366, 362), (362, 366, 367, 363), (364, 360, 363, 367), (368, 369, 370, 371), (372, 375, 374, 373), (368, 372, 373, 369), (369, 373, 374, 370), (370, 374, 375, 371), (372, 368, 371, 375), (376, 377, 378, 379), (380, 383, 382, 381), (376, 380, 381, 377), (377, 381, 382, 378), (378, 382, 383, 379), (380, 376, 379, 383), (384, 385, 386, 387), (388, 391, 390, 389), (384, 388, 389, 385), (385, 389, 390, 386), (386, 390, 391, 387), (388, 384, 387, 391), (392, 393, 394, 395), (396, 399, 398, 397), (392, 396, 397, 393), (393, 397, 398, 394), (394, 398, 399, 395), (396, 392, 395, 399), (400, 401, 402, 403), (404, 407, 406, 405), (400, 404, 405, 401), (401, 405, 406, 402), (402, 406, 407, 403), (404, 400, 403, 407), (408, 409, 410, 411), (412, 415, 414, 413), (408, 412, 413, 409), (409, 413, 414, 410), (410, 414, 415, 411), (412, 408, 411, 415), (416, 417, 418, 419), (420, 423, 422, 421), (416, 420, 421, 417), (417, 421, 422, 418), (418, 422, 423, 419), (420, 416, 419, 423), (424, 425, 426, 427), (428, 431, 430, 429), (424, 428, 429, 425), (425, 429, 430, 426), (426, 430, 431, 427), (428, 424, 427, 431), (432, 433, 434, 435), (436, 439, 438, 437), (432, 436, 437, 433), (433, 437, 438, 434), (434, 438, 439, 435), (436, 432, 435, 439), (440, 441, 442, 443), (444, 447, 446, 445), (440, 444, 445, 441), (441, 445, 446, 442), (442, 446, 447, 443), (444, 440, 443, 447), (448, 449, 450, 451), (452, 455, 454, 453), (448, 452, 453, 449), (449, 453, 454, 450), (450, 454, 455, 451), (452, 448, 451, 455), (456, 457, 458, 459), (460, 463, 462, 461), (456, 460, 461, 457), (457, 461, 462, 458), (458, 462, 463, 459), (460, 456, 459, 463), (464, 465, 466, 467), (468, 471, 470, 469), (464, 468, 469, 465), (465, 469, 470, 466), (466, 470, 471, 467), (468, 464, 467, 471), (472, 473, 474, 475), (476, 479, 478, 477), (472, 476, 477, 473), (473, 477, 478, 474), (474, 478, 479, 475), (476, 472, 475, 479), (480, 481, 482, 483), (484, 487, 486, 485), (480, 484, 485, 481), (481, 485, 486, 482), (482, 486, 487, 483), (484, 480, 483, 487), (488, 489, 490, 491), (492, 495, 494, 493), (488, 492, 493, 489), (489, 493, 494, 490), (490, 494, 495, 491), (492, 488, 491, 495), (496, 497, 498, 499), (500, 503, 502, 501), (496, 500, 501, 497), (497, 501, 502, 498), (498, 502, 503, 499), (500, 496, 499, 503), (504, 505, 506, 507), (508, 511, 510, 509), (504, 508, 509, 505), (505, 509, 510, 506), (506, 510, 511, 507), (508, 504, 507, 511), (512, 513, 514, 515), (516, 519, 518, 517), (512, 516, 517, 513), (513, 517, 518, 514), (514, 518, 519, 515), (516, 512, 515, 519), (520, 521, 522, 523), (524, 527, 526, 525), (520, 524, 525, 521), (521, 525, 526, 522), (522, 526, 527, 523), (524, 520, 523, 527), (528, 529, 530, 531), (532, 535, 534, 533), (528, 532, 533, 529), (529, 533, 534, 530), (530, 534, 535, 531), (532, 528, 531, 535), (536, 537, 538, 539), (540, 543, 542, 541), (536, 540, 541, 537), (537, 541, 542, 538), (538, 542, 543, 539), (540, 536, 539, 543), (544, 545, 546, 547), (548, 551, 550, 549), (544, 548, 549, 545), (545, 549, 550, 546), (546, 550, 551, 547), (548, 544, 547, 551), (552, 553, 554, 555), (556, 559, 558, 557), (552, 556, 557, 553), (553, 557, 558, 554), (554, 558, 559, 555), (556, 552, 555, 559), (560, 561, 562, 563), (564, 567, 566, 565), (560, 564, 565, 561), (561, 565, 566, 562), (562, 566, 567, 563), (564, 560, 563, 567), (568, 569, 570, 571), (572, 575, 574, 573), (568, 572, 573, 569), (569, 573, 574, 570), (570, 574, 575, 571), (572, 568, 571, 575), (576, 577, 578, 579), (580, 583, 582, 581), (576, 580, 581, 577), (577, 581, 582, 578), (578, 582, 583, 579), (580, 576, 579, 583), (584, 585, 586, 587), (588, 591, 590, 589), (584, 588, 589, 585), (585, 589, 590, 586), (586, 590, 591, 587), (588, 584, 587, 591), (592, 593, 594, 595), (596, 599, 598, 597), (592, 596, 597, 593), (593, 597, 598, 594), (594, 598, 599, 595), (596, 592, 595, 599), (600, 601, 602, 603), (604, 607, 606, 605), (600, 604, 605, 601), (601, 605, 606, 602), (602, 606, 607, 603), (604, 600, 603, 607), (608, 609, 610, 611), (612, 615, 614, 613), (608, 612, 613, 609), (609, 613, 614, 610), (610, 614, 615, 611), (612, 608, 611, 615), (616, 617, 618, 619), (620, 623, 622, 621), (616, 620, 621, 617), (617, 621, 622, 618), (618, 622, 623, 619), (620, 616, 619, 623), (624, 625, 626, 627), (628, 631, 630, 629), (624, 628, 629, 625), (625, 629, 630, 626), (626, 630, 631, 627), (628, 624, 627, 631), (632, 633, 634, 635), (636, 639, 638, 637), (632, 636, 637, 633), (633, 637, 638, 634), (634, 638, 639, 635), (636, 632, 635, 639), (640, 641, 642, 643), (644, 647, 646, 645), (640, 644, 645, 641), (641, 645, 646, 642), (642, 646, 647, 643), (644, 640, 643, 647), (648, 649, 650, 651), (652, 655, 654, 653), (648, 652, 653, 649), (649, 653, 654, 650), (650, 654, 655, 651), (652, 648, 651, 655), (656, 657, 658, 659), (660, 663, 662, 661), (656, 660, 661, 657), (657, 661, 662, 658), (658, 662, 663, 659), (660, 656, 659, 663), (664, 665, 666, 667), (668, 671, 670, 669), (664, 668, 669, 665), (665, 669, 670, 666), (666, 670, 671, 667), (668, 664, 667, 671), (672, 673, 674, 675), (676, 679, 678, 677), (672, 676, 677, 673), (673, 677, 678, 674), (674, 678, 679, 675), (676, 672, 675, 679), (680, 681, 682, 683), (684, 687, 686, 685), (680, 684, 685, 681), (681, 685, 686, 682), (682, 686, 687, 683), (684, 680, 683, 687), (688, 689, 690, 691), (692, 695, 694, 693), (688, 692, 693, 689), (689, 693, 694, 690), (690, 694, 695, 691), (692, 688, 691, 695), (696, 697, 698, 699), (700, 703, 702, 701), (696, 700, 701, 697), (697, 701, 702, 698), (698, 702, 703, 699), (700, 696, 699, 703), (704, 705, 706, 707), (708, 711, 710, 709), (704, 708, 709, 705), (705, 709, 710, 706), (706, 710, 711, 707), (708, 704, 707, 711), (712, 713, 714, 715), (716, 719, 718, 717), (712, 716, 717, 713), (713, 717, 718, 714), (714, 718, 719, 715), (716, 712, 715, 719), (726, 722, 729, 730), (722, 726, 727, 728), (729, 732, 731, 730), (725, 720, 721, 733), (726, 730, 731, 727), (727, 731, 732, 728), (729, 722, 728, 732), (720, 725, 724, 723), (721, 735, 734, 733), (725, 733, 734, 724), (724, 734, 735, 723), (721, 720, 723, 735), (740, 736, 737, 741), (736, 740, 739, 738), (737, 743, 742, 741), (740, 741, 742, 739), (739, 742, 743, 738), (737, 736, 738, 743), (748, 744, 745, 749), (744, 748, 747, 746), (745, 751, 750, 749), (748, 749, 750, 747), (747, 750, 751, 746), (745, 744, 746, 751), (756, 752, 753, 757), (752, 756, 755, 754), (753, 759, 758, 757), (756, 757, 758, 755), (755, 758, 759, 754), (753, 752, 754, 759), (764, 760, 761, 765), (760, 764, 763, 762), (761, 767, 766, 765), (764, 765, 766, 763), (763, 766, 767, 762), (761, 760, 762, 767), (772, 768, 769, 773), (768, 772, 771, 770), (769, 775, 774, 773), (772, 773, 774, 771), (771, 774, 775, 770), (769, 768, 770, 775), (780, 776, 777, 781), (776, 780, 779, 778), (777, 783, 782, 781), (780, 781, 782, 779), (779, 782, 783, 778), (777, 776, 778, 783), (788, 784, 785, 789), (784, 788, 787, 786), (785, 791, 790, 789), (788, 789, 790, 787), (787, 790, 791, 786), (785, 784, 786, 791), (796, 792, 793, 797), (792, 796, 795, 794), (793, 799, 798, 797), (796, 797, 798, 795), (795, 798, 799, 794), (793, 792, 794, 799), (804, 800, 801, 805), (800, 804, 803, 802), (801, 807, 806, 805), (804, 805, 806, 803), (803, 806, 807, 802), (801, 800, 802, 807), (812, 808, 809, 813), (808, 812, 811, 810), (809, 815, 814, 813), (812, 813, 814, 811), (811, 814, 815, 810), (809, 808, 810, 815), (820, 816, 817, 821), (816, 820, 819, 818), (817, 823, 822, 821), (820, 821, 822, 819), (819, 822, 823, 818), (817, 816, 818, 823), (828, 824, 825, 829), (824, 828, 827, 826), (825, 831, 830, 829), (828, 829, 830, 827), (827, 830, 831, 826), (825, 824, 826, 831), (836, 832, 833, 837), (832, 836, 835, 834), (833, 839, 838, 837), (836, 837, 838, 835), (835, 838, 839, 834), (833, 832, 834, 839), (844, 840, 841, 845), (840, 844, 843, 842), (841, 847, 846, 845), (844, 845, 846, 843), (843, 846, 847, 842), (841, 840, 842, 847), (852, 848, 849, 853), (848, 852, 851, 850), (849, 855, 854, 853), (852, 853, 854, 851), (851, 854, 855, 850), (849, 848, 850, 855), (860, 856, 857, 861), (856, 860, 859, 858), (857, 863, 862, 861), (860, 861, 862, 859), (859, 862, 863, 858), (857, 856, 858, 863), (868, 864, 865, 869), (864, 868, 867, 866), (865, 871, 870, 869), (868, 869, 870, 867), (867, 870, 871, 866), (865, 864, 866, 871), (876, 872, 873, 877), (872, 876, 875, 874), (873, 879, 878, 877), (876, 877, 878, 875), (875, 878, 879, 874), (873, 872, 874, 879), (884, 880, 881, 885), (880, 884, 883, 882), (881, 887, 886, 885), (884, 885, 886, 883), (883, 886, 887, 882), (881, 880, 882, 887), (892, 888, 889, 893), (888, 892, 891, 890), (889, 895, 894, 893), (892, 893, 894, 891), (891, 894, 895, 890), (889, 888, 890, 895), (900, 896, 897, 901), (896, 900, 899, 898), (897, 903, 902, 901), (900, 901, 902, 899), (899, 902, 903, 898), (897, 896, 898, 903), (905, 904, 908, 909), (904, 905, 906, 907), (908, 911, 910, 909), (905, 909, 910, 906), (906, 910, 911, 907), (908, 904, 907, 911), (913, 912, 916, 917), (912, 913, 914, 915), (916, 919, 918, 917), (913, 917, 918, 914), (914, 918, 919, 915), (916, 912, 915, 919), (921, 920, 924, 925), (920, 921, 922, 923), (924, 927, 926, 925), (921, 925, 926, 922), (922, 926, 927, 923), (924, 920, 923, 927), (930, 929, 928, 931), (934, 933, 932, 935), (937, 936, 940, 941), (936, 937, 949, 948), (940, 946, 947, 941), (937, 941, 947, 949), (949, 947, 946, 948), (940, 936, 948, 946), (943, 942, 950, 951), (942, 943, 939, 938), (939, 953, 952, 938), (942, 938, 952, 950), (950, 952, 953, 951), (939, 943, 951, 953), (955, 954, 956, 957), (954, 955, 944, 945), (944, 959, 958, 945), (954, 945, 958, 956), (956, 958, 959, 957), (944, 955, 957, 959), (963, 962, 964, 965), (962, 963, 960, 961), (960, 967, 966, 961), (962, 961, 966, 964), (964, 966, 967, 965), (960, 963, 965, 967)])
me_cube.materials.append(mat_material)
me_cube.use_remesh_preserve_volume = False
me_cube.use_remesh_preserve_attributes = False
me_cube.use_mirror_vertex_groups = False
me_cube.update()

# ---- objects
ob_cube_001 = bpy.data.objects.new('Cube.001', me_cube_001)
ob_cube = bpy.data.objects.new('Cube', me_cube)

# ---- transforms, parenting, visibility, modifiers, constraints
ob_cube_001.location = (-0.1, 0.0, 0.0)
ob_cube_001.lock_rotations_4d = False
ob_cube_001.empty_display_type = 'ARROWS'
ob_cube_001.lineart.crease_threshold = 0.0
ob_cube.location = (0.0, 0.0, 0.0)
ob_cube.lock_rotations_4d = False
ob_cube.empty_display_type = 'ARROWS'
ob_cube.lineart.crease_threshold = 0.0
_m = ob_cube.modifiers.new('Bevel', 'BEVEL')
_m.width = 0.025
_m.width_pct = 0.025
_m.segments = 3
_m.limit_method = 'NONE'
_m.spread = 0.0

# ---- collection membership
col_collection_1.objects.link(ob_cube_001)
col_collection_1.objects.link(ob_cube)

# ---- scene / render settings (as saved in the file)
scene.frame_start = 1; scene.frame_end = 250; scene.frame_set(1)
scene.render.engine = 'BLENDER_EEVEE_NEXT'
scene.render.resolution_percentage = 50
scene.render.dither_intensity = 0.0
scene.cycles.use_denoising = False
scene.cycles.samples = 128
scene.cycles.sampling_pattern = 'TABULATED_SOBOL'
scene.cycles.light_sampling_threshold = 0.0
scene.cycles.use_adaptive_sampling = False
scene.cycles.use_light_tree = False
scene.cycles.blur_glossy = 0.0
scene.cycles.sample_clamp_indirect = 0.0
scene.view_settings.view_transform = 'Standard'
bpy.context.view_layer.update()

# ---- added for rendering (the .blend has no active camera and no usable light): camera, sun
cam_auto = bpy.data.cameras.new('AutoCamera')
cam_auto.lens = 50.0
cam_auto.sensor_width = 36.0
cam_auto.clip_end = 1000.0
ob_auto_camera = bpy.data.objects.new('AutoCamera', cam_auto)
scene.collection.objects.link(ob_auto_camera)
ob_auto_camera.location = (4.61953, -5.99344, 5.49562)
ob_auto_camera.rotation_euler = (1.09748, -7.21219e-08, 0.694738)
scene.camera = ob_auto_camera
light_auto_sun = bpy.data.lights.new('AutoSun', 'SUN')
light_auto_sun.energy = 3.0
light_auto_sun.angle = 0.0523599
ob_auto_sun = bpy.data.objects.new('AutoSun', light_auto_sun)
scene.collection.objects.link(ob_auto_sun)
ob_auto_sun.rotation_euler = (0.872665, 0.174533, 0.523599)
bpy.context.view_layer.update()
